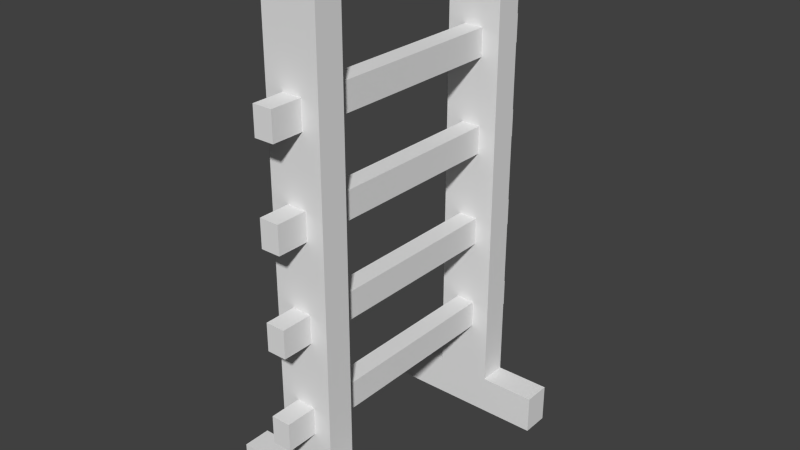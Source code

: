 # Source: FullFenceBIG.blend  (saved by Blender 2.76.0; exported with 4.5.12 LTS)
import bpy
from mathutils import Matrix  # noqa: F401  (used for matrix-valued properties, if any)

bpy.ops.wm.read_factory_settings(use_empty=True)
scene = bpy.context.scene
scene.name = 'Scene'

# ---- collections
col_collection_1 = bpy.data.collections.new('Collection 1'); scene.collection.children.link(col_collection_1)

# ---- materials (node trees are filled in below, after node groups)
mat_fencemat = bpy.data.materials.new('FenceMat')
mat_fencemat.alpha_threshold = 0.0
mat_fencemat.use_transparent_shadow = False
mat_fencemat.roughness = 0.5

# ---- material node trees

# ---- world
world_world = bpy.data.worlds.new('World'); scene.world = world_world
world_world.color = (0.05088, 0.05088, 0.05088)
world_world.use_sun_shadow = False
world_world.sun_shadow_jitter_overblur = 0.0
world_world.cycles.sampling_method = 'MANUAL'
world_world.cycles.sample_map_resolution = 256

# ---- meshes
me_cube_003 = bpy.data.meshes.new('Cube.003')
me_cube_003.from_pydata([(-4.404, -0.35, -0.5), (-4.404, -0.35, 0.5), (-4.404, 0.35, -0.5), (-4.404, 0.35, 0.5), (4.404, -0.35, -0.5), (4.404, -0.35, 0.5), (4.404, 0.35, -0.5), (4.404, 0.35, 0.5)], [], [(1, 3, 2, 0), (3, 7, 6, 2), (7, 5, 4, 6), (5, 1, 0, 4), (0, 2, 6, 4), (5, 7, 3, 1)])
_uv = me_cube_003.uv_layers.new(name='UVMap')
_uv.uv.foreach_set('vector', [0.1593, 0.5006, 0.07987, 0.5006, 0.07987, 0.3872, 0.1593, 0.3872, 0.0001428, 0.1139, 0.9999, 0.1139, 0.9999, 0.2274, 0.0001427, 0.2274, 0.07959, 0.5006, 0.0001427, 0.5006, 0.0001427, 0.3872, 0.07959, 0.3872, 0.9999, 0.1136, 0.0001427, 0.1136, 0.0001428, 0.0001427, 0.9999, 0.0001427, 0.0001428, 0.3071, 0.0001427, 0.2277, 0.9999, 0.2277, 0.9999, 0.3071, 0.9999, 0.3074, 0.9999, 0.3869, 0.0001427, 0.3869, 0.0001428, 0.3074])
me_cube_003.use_remesh_preserve_volume = False
me_cube_003.use_remesh_preserve_attributes = False
me_cube_003.use_mirror_vertex_groups = False
me_cube_003.update()
me_cube_000 = bpy.data.meshes.new('Cube.000')
me_cube_000.from_pydata([(-4.404, -0.35, -0.5), (-4.404, -0.35, 0.5), (-4.404, 0.35, -0.5), (-4.404, 0.35, 0.5), (4.404, -0.35, -0.5), (4.404, -0.35, 0.5), (4.404, 0.35, -0.5), (4.404, 0.35, 0.5)], [], [(1, 3, 2, 0), (3, 7, 6, 2), (7, 5, 4, 6), (5, 1, 0, 4), (0, 2, 6, 4), (5, 7, 3, 1)])
_uv = me_cube_000.uv_layers.new(name='UVMap')
_uv.uv.foreach_set('vector', [0.1593, 0.5006, 0.07987, 0.5006, 0.07987, 0.3872, 0.1593, 0.3872, 0.0001428, 0.1139, 0.9999, 0.1139, 0.9999, 0.2274, 0.0001427, 0.2274, 0.07959, 0.5006, 0.0001427, 0.5006, 0.0001427, 0.3872, 0.07959, 0.3872, 0.9999, 0.1136, 0.0001427, 0.1136, 0.0001428, 0.0001427, 0.9999, 0.0001427, 0.0001428, 0.3071, 0.0001427, 0.2277, 0.9999, 0.2277, 0.9999, 0.3071, 0.9999, 0.3074, 0.9999, 0.3869, 0.0001427, 0.3869, 0.0001428, 0.3074])
me_cube_000.use_remesh_preserve_volume = False
me_cube_000.use_remesh_preserve_attributes = False
me_cube_000.use_mirror_vertex_groups = False
me_cube_000.update()
me_plane_001 = bpy.data.meshes.new('Plane.001')
me_plane_001.from_pydata([(-1.0, -1.0, 0.4), (1.0, -1.0, 0.4), (1.0, 0.4, 0.4), (-1.0, 0.4, 0.4), (-3.0, 0.4, 0.4), (-3.0, -1.0, 0.4), (-1.0, -1.0, -0.6), (1.0, -1.0, -0.6), (3.0, -1.0, 0.4), (3.0, 0.4, 0.4), (-0.35, 2.5, 0.4), (1.0, 17.0, 0.4), (-1.0, 17.0, 0.4), (-0.262, 6.9, 0.4), (0.35, 6.9, 0.4), (0.35, 5.9, 0.4), (-0.082, 5.9, 0.4), (0.35, 3.5, 0.4), (0.35, 2.5, 0.4), (-3.0, -1.0, -0.6), (-1.0, 0.4, -0.6), (-3.0, 0.4, -0.6), (1.0, 0.4, -0.6), (3.0, -1.0, -0.6), (3.0, 0.4, -0.6), (0.35, 2.5, -0.6), (-0.35, 2.5, -0.6), (-0.35, 3.5, 0.4), (-0.35, 5.9, 0.4), (-0.35, 6.9, 0.4), (1.0, 17.0, -0.6), (-1.0, 17.0, -0.6), (0.35, 3.5, -0.6), (-0.35, 3.5, -0.6), (-0.35, 5.9, -0.6), (0.35, 5.9, -0.6), (0.35, 6.9, -0.6), (-0.35, 6.9, -0.6)], [], [(0, 1, 2, 3), (0, 3, 4, 5), (0, 6, 7, 1), (2, 1, 8, 9), (10, 3, 2, 11, 12, 13, 14, 15, 16, 17, 18), (5, 19, 6, 0), (3, 20, 21, 4), (4, 21, 19, 5), (6, 20, 22, 7), (1, 7, 23, 8), (9, 24, 22, 2), (8, 23, 24, 9), (10, 18, 25, 26), (27, 17, 16, 28, 29, 13, 12, 3, 10), (2, 22, 30, 11), (11, 30, 31, 12), (32, 25, 18, 17), (6, 19, 21, 20), (12, 31, 20, 3), (26, 25, 32, 22, 20), (22, 24, 23, 7), (27, 10, 26, 33), (33, 32, 17, 27), (22, 32, 33, 34, 35, 36, 30), (20, 31, 30, 36, 37, 34, 33, 26), (29, 28, 34, 37), (37, 36, 14, 13, 29), (28, 16, 15, 35, 34), (36, 35, 15, 14)])
_uv = me_plane_001.uv_layers.new(name='UVMap')
_uv.uv.foreach_set('vector', [0.5333, 5.96e-08, 0.6667, 1.703e-08, 0.6667, 0.1, 0.5333, 0.1, 0.5333, 5.96e-08, 0.5333, 0.1, 0.4, 0.1, 0.4, 9.366e-08, 1.0, 0.2857, 0.9333, 0.2857, 0.9333, 0.1429, 1.0, 0.1429, 0.6667, 0.1, 0.6667, 1.703e-08, 0.8, 0.0, 0.8, 0.1, 0.5767, 0.25, 0.5333, 0.1, 0.6667, 0.1, 0.6667, 0.8571, 0.5333, 0.8571, 0.5825, 0.5643, 0.6233, 0.5643, 0.6233, 0.4929, 0.5945, 0.4929, 0.6233, 0.3214, 0.6233, 0.25, 1.0, 0.4286, 0.9333, 0.4286, 0.9333, 0.2857, 1.0, 0.2857, 0.0, 0.8571, 0.06667, 0.8571, 0.06667, 1.0, 2.186e-08, 1.0, 0.2667, 0.9571, 0.2, 0.9571, 0.2, 0.8571, 0.2667, 0.8571, 0.1333, 0.8571, 0.1333, 0.7571, 0.2667, 0.7571, 0.2667, 0.8571, 1.0, 0.1429, 0.9333, 0.1429, 0.9333, 0.0, 1.0, 0.0, 0.1333, 1.0, 0.06667, 1.0, 0.06667, 0.8571, 0.1333, 0.8571, 0.1333, 0.8571, 0.2, 0.8571, 0.2, 0.9571, 0.1333, 0.9571, 0.6267, 0.8571, 0.6733, 0.8571, 0.6733, 0.9286, 0.6267, 0.9286, 0.5767, 0.3214, 0.6233, 0.3214, 0.5945, 0.4929, 0.5767, 0.4929, 0.5767, 0.5643, 0.5825, 0.5643, 0.5333, 0.8571, 0.5333, 0.1, 0.5767, 0.25, 0.8, 2.129e-08, 0.8667, 0.0, 0.8667, 0.7571, 0.8, 0.7571, 0.8, 0.7571, 0.8667, 0.7571, 0.8667, 0.9, 0.8, 0.9, 0.4, 0.8571, 0.4, 0.9286, 0.3333, 0.9286, 0.3333, 0.8571, 0.1333, 0.8571, 0.0, 0.8571, 0.0, 0.7571, 0.1333, 0.7571, 0.8667, 0.0, 0.9333, 0.0, 0.9333, 0.7571, 0.8667, 0.7571, 0.1767, 0.6071, 0.2233, 0.6071, 0.2233, 0.5357, 0.2667, 0.7571, 0.1333, 0.7571, 0.2667, 0.7571, 0.4, 0.7571, 0.4, 0.8571, 0.2667, 0.8571, 0.4667, 0.9286, 0.4667, 0.8571, 0.5333, 0.8571, 0.5333, 0.9286, 0.6267, 0.9286, 0.58, 0.9286, 0.58, 0.8571, 0.6267, 0.8571, 0.2667, 0.7571, 0.2233, 0.5357, 0.1767, 0.5357, 0.1767, 0.3643, 0.2233, 0.3643, 0.2233, 0.2929, 0.2667, 0.0, 0.1333, 0.7571, 0.1333, 0.0, 0.2667, 0.0, 0.2233, 0.2929, 0.1767, 0.2929, 0.1767, 0.3643, 0.1767, 0.5357, 0.1767, 0.6071, 0.4, 0.9286, 0.4, 0.8571, 0.4667, 0.8571, 0.4667, 0.9286, 0.58, 0.9286, 0.5333, 0.9286, 0.5333, 0.8571, 0.5741, 0.8571, 0.58, 0.8571, 0.6733, 0.8571, 0.6912, 0.8571, 0.72, 0.8571, 0.72, 0.9286, 0.6733, 0.9286, 0.3333, 0.8571, 0.3333, 0.9286, 0.2667, 0.9286, 0.2667, 0.8571])
me_plane_001.materials.append(mat_fencemat)
me_plane_001.use_remesh_preserve_volume = False
me_plane_001.use_remesh_preserve_attributes = False
me_plane_001.use_mirror_vertex_groups = False
me_plane_001.update()
me_cube_002 = bpy.data.meshes.new('Cube.002')
me_cube_002.from_pydata([(-4.404, -0.35, -0.5), (-4.404, -0.35, 0.5), (-4.404, 0.35, -0.5), (-4.404, 0.35, 0.5), (4.404, -0.35, -0.5), (4.404, -0.35, 0.5), (4.404, 0.35, -0.5), (4.404, 0.35, 0.5)], [], [(1, 3, 2, 0), (3, 7, 6, 2), (7, 5, 4, 6), (5, 1, 0, 4), (0, 2, 6, 4), (5, 7, 3, 1)])
_uv = me_cube_002.uv_layers.new(name='UVMap')
_uv.uv.foreach_set('vector', [0.1593, 0.5006, 0.07987, 0.5006, 0.07987, 0.3872, 0.1593, 0.3872, 0.0001428, 0.1139, 0.9999, 0.1139, 0.9999, 0.2274, 0.0001427, 0.2274, 0.07959, 0.5006, 0.0001427, 0.5006, 0.0001427, 0.3872, 0.07959, 0.3872, 0.9999, 0.1136, 0.0001427, 0.1136, 0.0001428, 0.0001427, 0.9999, 0.0001427, 0.0001428, 0.3071, 0.0001427, 0.2277, 0.9999, 0.2277, 0.9999, 0.3071, 0.9999, 0.3074, 0.9999, 0.3869, 0.0001427, 0.3869, 0.0001428, 0.3074])
me_cube_002.use_remesh_preserve_volume = False
me_cube_002.use_remesh_preserve_attributes = False
me_cube_002.use_mirror_vertex_groups = False
me_cube_002.update()
me_cube_001 = bpy.data.meshes.new('Cube.001')
me_cube_001.from_pydata([(-4.404, -0.35, -0.5), (-4.404, -0.35, 0.5), (-4.404, 0.35, -0.5), (-4.404, 0.35, 0.5), (4.404, -0.35, -0.5), (4.404, -0.35, 0.5), (4.404, 0.35, -0.5), (4.404, 0.35, 0.5)], [], [(1, 3, 2, 0), (3, 7, 6, 2), (7, 5, 4, 6), (5, 1, 0, 4), (0, 2, 6, 4), (5, 7, 3, 1)])
_uv = me_cube_001.uv_layers.new(name='UVMap')
_uv.uv.foreach_set('vector', [0.1593, 0.5006, 0.07987, 0.5006, 0.07987, 0.3872, 0.1593, 0.3872, 0.0001428, 0.1139, 0.9999, 0.1139, 0.9999, 0.2274, 0.0001427, 0.2274, 0.07959, 0.5006, 0.0001427, 0.5006, 0.0001427, 0.3872, 0.07959, 0.3872, 0.9999, 0.1136, 0.0001427, 0.1136, 0.0001428, 0.0001427, 0.9999, 0.0001427, 0.0001428, 0.3071, 0.0001427, 0.2277, 0.9999, 0.2277, 0.9999, 0.3071, 0.9999, 0.3074, 0.9999, 0.3869, 0.0001427, 0.3869, 0.0001428, 0.3074])
me_cube_001.use_remesh_preserve_volume = False
me_cube_001.use_remesh_preserve_attributes = False
me_cube_001.use_mirror_vertex_groups = False
me_cube_001.update()
me_plane = bpy.data.meshes.new('Plane')
me_plane.from_pydata([(-1.0, -1.0, 0.4), (1.0, -1.0, 0.4), (1.0, 0.4, 0.4), (-1.0, 0.4, 0.4), (-3.0, 0.4, 0.4), (-3.0, -1.0, 0.4), (-1.0, -1.0, -0.6), (1.0, -1.0, -0.6), (3.0, -1.0, 0.4), (3.0, 0.4, 0.4), (-0.35, 2.5, 0.4), (1.0, 17.0, 0.4), (-1.0, 17.0, 0.4), (-0.262, 6.9, 0.4), (0.35, 6.9, 0.4), (0.35, 5.9, 0.4), (-0.082, 5.9, 0.4), (0.35, 3.5, 0.4), (0.35, 2.5, 0.4), (-3.0, -1.0, -0.6), (-1.0, 0.4, -0.6), (-3.0, 0.4, -0.6), (1.0, 0.4, -0.6), (3.0, -1.0, -0.6), (3.0, 0.4, -0.6), (0.35, 2.5, -0.6), (-0.35, 2.5, -0.6), (-0.35, 3.5, 0.4), (-0.35, 5.9, 0.4), (-0.35, 6.9, 0.4), (1.0, 17.0, -0.6), (-1.0, 17.0, -0.6), (0.35, 3.5, -0.6), (-0.35, 3.5, -0.6), (-0.35, 5.9, -0.6), (0.35, 5.9, -0.6), (0.35, 6.9, -0.6), (-0.35, 6.9, -0.6)], [], [(0, 1, 2, 3), (0, 3, 4, 5), (0, 6, 7, 1), (2, 1, 8, 9), (10, 3, 2, 11, 12, 13, 14, 15, 16, 17, 18), (5, 19, 6, 0), (3, 20, 21, 4), (4, 21, 19, 5), (6, 20, 22, 7), (1, 7, 23, 8), (9, 24, 22, 2), (8, 23, 24, 9), (10, 18, 25, 26), (27, 17, 16, 28, 29, 13, 12, 3, 10), (2, 22, 30, 11), (11, 30, 31, 12), (32, 25, 18, 17), (6, 19, 21, 20), (12, 31, 20, 3), (26, 25, 32, 22, 20), (22, 24, 23, 7), (27, 10, 26, 33), (33, 32, 17, 27), (22, 32, 33, 34, 35, 36, 30), (20, 31, 30, 36, 37, 34, 33, 26), (29, 28, 34, 37), (37, 36, 14, 13, 29), (28, 16, 15, 35, 34), (36, 35, 15, 14)])
_uv = me_plane.uv_layers.new(name='UVMap')
_uv.uv.foreach_set('vector', [0.5333, 5.96e-08, 0.6667, 1.703e-08, 0.6667, 0.1, 0.5333, 0.1, 0.5333, 5.96e-08, 0.5333, 0.1, 0.4, 0.1, 0.4, 9.366e-08, 1.0, 0.2857, 0.9333, 0.2857, 0.9333, 0.1429, 1.0, 0.1429, 0.6667, 0.1, 0.6667, 1.703e-08, 0.8, 0.0, 0.8, 0.1, 0.5767, 0.25, 0.5333, 0.1, 0.6667, 0.1, 0.6667, 0.8571, 0.5333, 0.8571, 0.5825, 0.5643, 0.6233, 0.5643, 0.6233, 0.4929, 0.5945, 0.4929, 0.6233, 0.3214, 0.6233, 0.25, 1.0, 0.4286, 0.9333, 0.4286, 0.9333, 0.2857, 1.0, 0.2857, 0.0, 0.8571, 0.06667, 0.8571, 0.06667, 1.0, 2.186e-08, 1.0, 0.2667, 0.9571, 0.2, 0.9571, 0.2, 0.8571, 0.2667, 0.8571, 0.1333, 0.8571, 0.1333, 0.7571, 0.2667, 0.7571, 0.2667, 0.8571, 1.0, 0.1429, 0.9333, 0.1429, 0.9333, 0.0, 1.0, 0.0, 0.1333, 1.0, 0.06667, 1.0, 0.06667, 0.8571, 0.1333, 0.8571, 0.1333, 0.8571, 0.2, 0.8571, 0.2, 0.9571, 0.1333, 0.9571, 0.6267, 0.8571, 0.6733, 0.8571, 0.6733, 0.9286, 0.6267, 0.9286, 0.5767, 0.3214, 0.6233, 0.3214, 0.5945, 0.4929, 0.5767, 0.4929, 0.5767, 0.5643, 0.5825, 0.5643, 0.5333, 0.8571, 0.5333, 0.1, 0.5767, 0.25, 0.8, 2.129e-08, 0.8667, 0.0, 0.8667, 0.7571, 0.8, 0.7571, 0.8, 0.7571, 0.8667, 0.7571, 0.8667, 0.9, 0.8, 0.9, 0.4, 0.8571, 0.4, 0.9286, 0.3333, 0.9286, 0.3333, 0.8571, 0.1333, 0.8571, 0.0, 0.8571, 0.0, 0.7571, 0.1333, 0.7571, 0.8667, 0.0, 0.9333, 0.0, 0.9333, 0.7571, 0.8667, 0.7571, 0.1767, 0.6071, 0.2233, 0.6071, 0.2233, 0.5357, 0.2667, 0.7571, 0.1333, 0.7571, 0.2667, 0.7571, 0.4, 0.7571, 0.4, 0.8571, 0.2667, 0.8571, 0.4667, 0.9286, 0.4667, 0.8571, 0.5333, 0.8571, 0.5333, 0.9286, 0.6267, 0.9286, 0.58, 0.9286, 0.58, 0.8571, 0.6267, 0.8571, 0.2667, 0.7571, 0.2233, 0.5357, 0.1767, 0.5357, 0.1767, 0.3643, 0.2233, 0.3643, 0.2233, 0.2929, 0.2667, 0.0, 0.1333, 0.7571, 0.1333, 0.0, 0.2667, 0.0, 0.2233, 0.2929, 0.1767, 0.2929, 0.1767, 0.3643, 0.1767, 0.5357, 0.1767, 0.6071, 0.4, 0.9286, 0.4, 0.8571, 0.4667, 0.8571, 0.4667, 0.9286, 0.58, 0.9286, 0.5333, 0.9286, 0.5333, 0.8571, 0.5741, 0.8571, 0.58, 0.8571, 0.6733, 0.8571, 0.6912, 0.8571, 0.72, 0.8571, 0.72, 0.9286, 0.6733, 0.9286, 0.3333, 0.8571, 0.3333, 0.9286, 0.2667, 0.9286, 0.2667, 0.8571])
me_plane.materials.append(mat_fencemat)
me_plane.use_remesh_preserve_volume = False
me_plane.use_remesh_preserve_attributes = False
me_plane.use_mirror_vertex_groups = False
me_plane.update()

# ---- objects
ob_fenceplank_4 = bpy.data.objects.new('FencePlank_4', me_cube_003)
ob_fenceplank_3 = bpy.data.objects.new('FencePlank_3', me_cube_000)
ob_fencepart_1_001 = bpy.data.objects.new('FencePart_1.001', me_plane_001)
ob_fenceplank_2 = bpy.data.objects.new('FencePlank_2', me_cube_002)
ob_fenceplank_1 = bpy.data.objects.new('FencePlank_1', me_cube_001)
ob_fencepart_1 = bpy.data.objects.new('FencePart_1', me_plane)

# ---- transforms, parenting, visibility, modifiers, constraints
ob_fenceplank_4.location = (0.0, 0.003743, 13.29)
ob_fenceplank_4.rotation_euler = (-6.6e-15, -3.142, 1.571)
ob_fenceplank_4.scale = (1.3, 1.0, 1.0)
ob_fenceplank_4.lineart.crease_threshold = 0.0
ob_fenceplank_3.location = (0.0, 0.003743, 9.869)
ob_fenceplank_3.rotation_euler = (0.0, -0.0, 1.571)
ob_fenceplank_3.scale = (1.3, 1.0, 1.0)
ob_fenceplank_3.lineart.crease_threshold = 0.0
ob_fencepart_1_001.location = (0.0, -4.005, 0.0)
ob_fencepart_1_001.rotation_euler = (1.571, -0.0, 3.142)
ob_fencepart_1_001.lineart.crease_threshold = 0.0
ob_fenceplank_2.location = (0.0, 0.003743, 3.0)
ob_fenceplank_2.rotation_euler = (0.0, -0.0, 4.712)
ob_fenceplank_2.scale = (1.3, 1.0, 1.0)
ob_fenceplank_2.lineart.crease_threshold = 0.0
ob_fenceplank_1.location = (0.0, 0.003743, 6.4)
ob_fenceplank_1.rotation_euler = (0.0, -0.0, 1.571)
ob_fenceplank_1.scale = (1.3, 1.0, 1.0)
ob_fenceplank_1.lineart.crease_threshold = 0.0
ob_fencepart_1.location = (0.0, 4.131, 0.0)
ob_fencepart_1.rotation_euler = (1.571, -0.0, 0.0)
ob_fencepart_1.lineart.crease_threshold = 0.0

# ---- collection membership
col_collection_1.objects.link(ob_fenceplank_4)
col_collection_1.objects.link(ob_fenceplank_3)
col_collection_1.objects.link(ob_fencepart_1_001)
col_collection_1.objects.link(ob_fenceplank_2)
col_collection_1.objects.link(ob_fenceplank_1)
col_collection_1.objects.link(ob_fencepart_1)

# ---- scene / render settings (as saved in the file)
scene.frame_start = 1; scene.frame_end = 250; scene.frame_set(24)
scene.render.engine = 'BLENDER_EEVEE_NEXT'
scene.render.resolution_percentage = 50
scene.render.dither_intensity = 0.0
scene.cycles.use_denoising = False
scene.cycles.samples = 10
scene.cycles.sampling_pattern = 'TABULATED_SOBOL'
scene.cycles.light_sampling_threshold = 0.0
scene.cycles.use_adaptive_sampling = False
scene.cycles.use_light_tree = False
scene.cycles.blur_glossy = 0.0
scene.cycles.pixel_filter_type = 'GAUSSIAN'
scene.cycles.sample_clamp_indirect = 0.0
scene.view_settings.view_transform = 'Standard'
bpy.context.view_layer.update()

# ---- added for rendering (the .blend has no active camera and no usable light): camera, sun
cam_auto = bpy.data.cameras.new('AutoCamera')
cam_auto.lens = 50.0
cam_auto.sensor_width = 36.0
cam_auto.clip_end = 1000.0
ob_auto_camera = bpy.data.objects.new('AutoCamera', cam_auto)
scene.collection.objects.link(ob_auto_camera)
ob_auto_camera.location = (20.5044, -24.6016, 24.4035)
ob_auto_camera.rotation_euler = (1.09748, -7.21219e-08, 0.694738)
scene.camera = ob_auto_camera
light_auto_sun = bpy.data.lights.new('AutoSun', 'SUN')
light_auto_sun.energy = 3.0
light_auto_sun.angle = 0.0523599
ob_auto_sun = bpy.data.objects.new('AutoSun', light_auto_sun)
scene.collection.objects.link(ob_auto_sun)
ob_auto_sun.rotation_euler = (0.872665, 0.174533, 0.523599)
bpy.context.view_layer.update()
